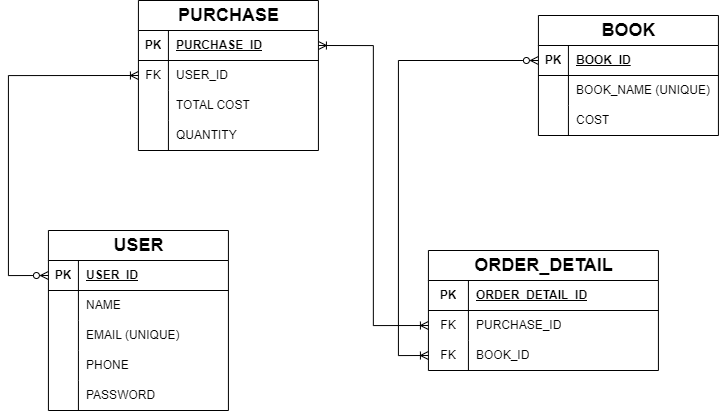

The diagram above was exported from draw.io. Its source (the exported page's mxGraphModel, read from the mxfile embedded in the PNG):
<mxGraphModel dx="1163" dy="608" grid="1" gridSize="10" guides="1" tooltips="1" connect="1" arrows="1" fold="1" page="1" pageScale="1" pageWidth="850" pageHeight="1100" math="0" shadow="0">
  <root>
    <mxCell id="0" />
    <mxCell id="1" parent="0" />
    <mxCell id="WaQlRBL_TiY4gMwTmISN-1" value="&lt;font style=&quot;font-size: 18px;&quot;&gt;USER&lt;/font&gt;" style="shape=table;startSize=30;container=1;collapsible=1;childLayout=tableLayout;fixedRows=1;rowLines=0;fontStyle=1;align=center;resizeLast=1;html=1;" vertex="1" parent="1">
      <mxGeometry x="109.92" y="280" width="180" height="180" as="geometry">
        <mxRectangle x="130" y="70" width="70" height="30" as="alternateBounds" />
      </mxGeometry>
    </mxCell>
    <mxCell id="WaQlRBL_TiY4gMwTmISN-2" value="" style="shape=tableRow;horizontal=0;startSize=0;swimlaneHead=0;swimlaneBody=0;fillColor=none;collapsible=0;dropTarget=0;points=[[0,0.5],[1,0.5]];portConstraint=eastwest;top=0;left=0;right=0;bottom=1;" vertex="1" parent="WaQlRBL_TiY4gMwTmISN-1">
      <mxGeometry y="30" width="180" height="30" as="geometry" />
    </mxCell>
    <mxCell id="WaQlRBL_TiY4gMwTmISN-3" value="PK" style="shape=partialRectangle;connectable=0;fillColor=none;top=0;left=0;bottom=0;right=0;fontStyle=1;overflow=hidden;whiteSpace=wrap;html=1;" vertex="1" parent="WaQlRBL_TiY4gMwTmISN-2">
      <mxGeometry width="30" height="30" as="geometry">
        <mxRectangle width="30" height="30" as="alternateBounds" />
      </mxGeometry>
    </mxCell>
    <mxCell id="WaQlRBL_TiY4gMwTmISN-4" value="USER_ID" style="shape=partialRectangle;connectable=0;fillColor=none;top=0;left=0;bottom=0;right=0;align=left;spacingLeft=6;fontStyle=5;overflow=hidden;whiteSpace=wrap;html=1;" vertex="1" parent="WaQlRBL_TiY4gMwTmISN-2">
      <mxGeometry x="30" width="150" height="30" as="geometry">
        <mxRectangle width="150" height="30" as="alternateBounds" />
      </mxGeometry>
    </mxCell>
    <mxCell id="WaQlRBL_TiY4gMwTmISN-5" value="" style="shape=tableRow;horizontal=0;startSize=0;swimlaneHead=0;swimlaneBody=0;fillColor=none;collapsible=0;dropTarget=0;points=[[0,0.5],[1,0.5]];portConstraint=eastwest;top=0;left=0;right=0;bottom=0;" vertex="1" parent="WaQlRBL_TiY4gMwTmISN-1">
      <mxGeometry y="60" width="180" height="30" as="geometry" />
    </mxCell>
    <mxCell id="WaQlRBL_TiY4gMwTmISN-6" value="" style="shape=partialRectangle;connectable=0;fillColor=none;top=0;left=0;bottom=0;right=0;editable=1;overflow=hidden;whiteSpace=wrap;html=1;" vertex="1" parent="WaQlRBL_TiY4gMwTmISN-5">
      <mxGeometry width="30" height="30" as="geometry">
        <mxRectangle width="30" height="30" as="alternateBounds" />
      </mxGeometry>
    </mxCell>
    <mxCell id="WaQlRBL_TiY4gMwTmISN-7" value="NAME" style="shape=partialRectangle;connectable=0;fillColor=none;top=0;left=0;bottom=0;right=0;align=left;spacingLeft=6;overflow=hidden;whiteSpace=wrap;html=1;" vertex="1" parent="WaQlRBL_TiY4gMwTmISN-5">
      <mxGeometry x="30" width="150" height="30" as="geometry">
        <mxRectangle width="150" height="30" as="alternateBounds" />
      </mxGeometry>
    </mxCell>
    <mxCell id="WaQlRBL_TiY4gMwTmISN-8" value="" style="shape=tableRow;horizontal=0;startSize=0;swimlaneHead=0;swimlaneBody=0;fillColor=none;collapsible=0;dropTarget=0;points=[[0,0.5],[1,0.5]];portConstraint=eastwest;top=0;left=0;right=0;bottom=0;" vertex="1" parent="WaQlRBL_TiY4gMwTmISN-1">
      <mxGeometry y="90" width="180" height="30" as="geometry" />
    </mxCell>
    <mxCell id="WaQlRBL_TiY4gMwTmISN-9" value="" style="shape=partialRectangle;connectable=0;fillColor=none;top=0;left=0;bottom=0;right=0;editable=1;overflow=hidden;whiteSpace=wrap;html=1;" vertex="1" parent="WaQlRBL_TiY4gMwTmISN-8">
      <mxGeometry width="30" height="30" as="geometry">
        <mxRectangle width="30" height="30" as="alternateBounds" />
      </mxGeometry>
    </mxCell>
    <mxCell id="WaQlRBL_TiY4gMwTmISN-10" value="EMAIL (UNIQUE)" style="shape=partialRectangle;connectable=0;fillColor=none;top=0;left=0;bottom=0;right=0;align=left;spacingLeft=6;overflow=hidden;whiteSpace=wrap;html=1;" vertex="1" parent="WaQlRBL_TiY4gMwTmISN-8">
      <mxGeometry x="30" width="150" height="30" as="geometry">
        <mxRectangle width="150" height="30" as="alternateBounds" />
      </mxGeometry>
    </mxCell>
    <mxCell id="WaQlRBL_TiY4gMwTmISN-11" value="" style="shape=tableRow;horizontal=0;startSize=0;swimlaneHead=0;swimlaneBody=0;fillColor=none;collapsible=0;dropTarget=0;points=[[0,0.5],[1,0.5]];portConstraint=eastwest;top=0;left=0;right=0;bottom=0;" vertex="1" parent="WaQlRBL_TiY4gMwTmISN-1">
      <mxGeometry y="120" width="180" height="30" as="geometry" />
    </mxCell>
    <mxCell id="WaQlRBL_TiY4gMwTmISN-12" value="" style="shape=partialRectangle;connectable=0;fillColor=none;top=0;left=0;bottom=0;right=0;editable=1;overflow=hidden;whiteSpace=wrap;html=1;" vertex="1" parent="WaQlRBL_TiY4gMwTmISN-11">
      <mxGeometry width="30" height="30" as="geometry">
        <mxRectangle width="30" height="30" as="alternateBounds" />
      </mxGeometry>
    </mxCell>
    <mxCell id="WaQlRBL_TiY4gMwTmISN-13" value="PHONE" style="shape=partialRectangle;connectable=0;fillColor=none;top=0;left=0;bottom=0;right=0;align=left;spacingLeft=6;overflow=hidden;whiteSpace=wrap;html=1;" vertex="1" parent="WaQlRBL_TiY4gMwTmISN-11">
      <mxGeometry x="30" width="150" height="30" as="geometry">
        <mxRectangle width="150" height="30" as="alternateBounds" />
      </mxGeometry>
    </mxCell>
    <mxCell id="WaQlRBL_TiY4gMwTmISN-23" value="" style="shape=tableRow;horizontal=0;startSize=0;swimlaneHead=0;swimlaneBody=0;fillColor=none;collapsible=0;dropTarget=0;points=[[0,0.5],[1,0.5]];portConstraint=eastwest;top=0;left=0;right=0;bottom=0;" vertex="1" parent="WaQlRBL_TiY4gMwTmISN-1">
      <mxGeometry y="150" width="180" height="30" as="geometry" />
    </mxCell>
    <mxCell id="WaQlRBL_TiY4gMwTmISN-24" value="" style="shape=partialRectangle;connectable=0;fillColor=none;top=0;left=0;bottom=0;right=0;editable=1;overflow=hidden;whiteSpace=wrap;html=1;" vertex="1" parent="WaQlRBL_TiY4gMwTmISN-23">
      <mxGeometry width="30" height="30" as="geometry">
        <mxRectangle width="30" height="30" as="alternateBounds" />
      </mxGeometry>
    </mxCell>
    <mxCell id="WaQlRBL_TiY4gMwTmISN-25" value="PASSWORD" style="shape=partialRectangle;connectable=0;fillColor=none;top=0;left=0;bottom=0;right=0;align=left;spacingLeft=6;overflow=hidden;whiteSpace=wrap;html=1;" vertex="1" parent="WaQlRBL_TiY4gMwTmISN-23">
      <mxGeometry x="30" width="150" height="30" as="geometry">
        <mxRectangle width="150" height="30" as="alternateBounds" />
      </mxGeometry>
    </mxCell>
    <mxCell id="WaQlRBL_TiY4gMwTmISN-26" value="&lt;font style=&quot;font-size: 18px;&quot;&gt;BOOK&lt;/font&gt;" style="shape=table;startSize=30;container=1;collapsible=1;childLayout=tableLayout;fixedRows=1;rowLines=0;fontStyle=1;align=center;resizeLast=1;html=1;" vertex="1" parent="1">
      <mxGeometry x="599.92" y="65" width="180" height="120" as="geometry">
        <mxRectangle x="130" y="70" width="70" height="30" as="alternateBounds" />
      </mxGeometry>
    </mxCell>
    <mxCell id="WaQlRBL_TiY4gMwTmISN-27" value="" style="shape=tableRow;horizontal=0;startSize=0;swimlaneHead=0;swimlaneBody=0;fillColor=none;collapsible=0;dropTarget=0;points=[[0,0.5],[1,0.5]];portConstraint=eastwest;top=0;left=0;right=0;bottom=1;" vertex="1" parent="WaQlRBL_TiY4gMwTmISN-26">
      <mxGeometry y="30" width="180" height="30" as="geometry" />
    </mxCell>
    <mxCell id="WaQlRBL_TiY4gMwTmISN-28" value="PK" style="shape=partialRectangle;connectable=0;fillColor=none;top=0;left=0;bottom=0;right=0;fontStyle=1;overflow=hidden;whiteSpace=wrap;html=1;" vertex="1" parent="WaQlRBL_TiY4gMwTmISN-27">
      <mxGeometry width="30" height="30" as="geometry">
        <mxRectangle width="30" height="30" as="alternateBounds" />
      </mxGeometry>
    </mxCell>
    <mxCell id="WaQlRBL_TiY4gMwTmISN-29" value="BOOK_ID" style="shape=partialRectangle;connectable=0;fillColor=none;top=0;left=0;bottom=0;right=0;align=left;spacingLeft=6;fontStyle=5;overflow=hidden;whiteSpace=wrap;html=1;" vertex="1" parent="WaQlRBL_TiY4gMwTmISN-27">
      <mxGeometry x="30" width="150" height="30" as="geometry">
        <mxRectangle width="150" height="30" as="alternateBounds" />
      </mxGeometry>
    </mxCell>
    <mxCell id="WaQlRBL_TiY4gMwTmISN-30" value="" style="shape=tableRow;horizontal=0;startSize=0;swimlaneHead=0;swimlaneBody=0;fillColor=none;collapsible=0;dropTarget=0;points=[[0,0.5],[1,0.5]];portConstraint=eastwest;top=0;left=0;right=0;bottom=0;" vertex="1" parent="WaQlRBL_TiY4gMwTmISN-26">
      <mxGeometry y="60" width="180" height="30" as="geometry" />
    </mxCell>
    <mxCell id="WaQlRBL_TiY4gMwTmISN-31" value="" style="shape=partialRectangle;connectable=0;fillColor=none;top=0;left=0;bottom=0;right=0;editable=1;overflow=hidden;whiteSpace=wrap;html=1;" vertex="1" parent="WaQlRBL_TiY4gMwTmISN-30">
      <mxGeometry width="30" height="30" as="geometry">
        <mxRectangle width="30" height="30" as="alternateBounds" />
      </mxGeometry>
    </mxCell>
    <mxCell id="WaQlRBL_TiY4gMwTmISN-32" value="BOOK_NAME (UNIQUE)" style="shape=partialRectangle;connectable=0;fillColor=none;top=0;left=0;bottom=0;right=0;align=left;spacingLeft=6;overflow=hidden;whiteSpace=wrap;html=1;" vertex="1" parent="WaQlRBL_TiY4gMwTmISN-30">
      <mxGeometry x="30" width="150" height="30" as="geometry">
        <mxRectangle width="150" height="30" as="alternateBounds" />
      </mxGeometry>
    </mxCell>
    <mxCell id="WaQlRBL_TiY4gMwTmISN-33" value="" style="shape=tableRow;horizontal=0;startSize=0;swimlaneHead=0;swimlaneBody=0;fillColor=none;collapsible=0;dropTarget=0;points=[[0,0.5],[1,0.5]];portConstraint=eastwest;top=0;left=0;right=0;bottom=0;" vertex="1" parent="WaQlRBL_TiY4gMwTmISN-26">
      <mxGeometry y="90" width="180" height="30" as="geometry" />
    </mxCell>
    <mxCell id="WaQlRBL_TiY4gMwTmISN-34" value="" style="shape=partialRectangle;connectable=0;fillColor=none;top=0;left=0;bottom=0;right=0;editable=1;overflow=hidden;whiteSpace=wrap;html=1;" vertex="1" parent="WaQlRBL_TiY4gMwTmISN-33">
      <mxGeometry width="30" height="30" as="geometry">
        <mxRectangle width="30" height="30" as="alternateBounds" />
      </mxGeometry>
    </mxCell>
    <mxCell id="WaQlRBL_TiY4gMwTmISN-35" value="COST" style="shape=partialRectangle;connectable=0;fillColor=none;top=0;left=0;bottom=0;right=0;align=left;spacingLeft=6;overflow=hidden;whiteSpace=wrap;html=1;" vertex="1" parent="WaQlRBL_TiY4gMwTmISN-33">
      <mxGeometry x="30" width="150" height="30" as="geometry">
        <mxRectangle width="150" height="30" as="alternateBounds" />
      </mxGeometry>
    </mxCell>
    <mxCell id="WaQlRBL_TiY4gMwTmISN-42" value="&lt;font style=&quot;font-size: 18px;&quot;&gt;PURCHASE&lt;/font&gt;" style="shape=table;startSize=30;container=1;collapsible=1;childLayout=tableLayout;fixedRows=1;rowLines=0;fontStyle=1;align=center;resizeLast=1;html=1;" vertex="1" parent="1">
      <mxGeometry x="199.92000000000002" y="50" width="180" height="150" as="geometry">
        <mxRectangle x="130" y="70" width="70" height="30" as="alternateBounds" />
      </mxGeometry>
    </mxCell>
    <mxCell id="WaQlRBL_TiY4gMwTmISN-43" value="" style="shape=tableRow;horizontal=0;startSize=0;swimlaneHead=0;swimlaneBody=0;fillColor=none;collapsible=0;dropTarget=0;points=[[0,0.5],[1,0.5]];portConstraint=eastwest;top=0;left=0;right=0;bottom=1;" vertex="1" parent="WaQlRBL_TiY4gMwTmISN-42">
      <mxGeometry y="30" width="180" height="30" as="geometry" />
    </mxCell>
    <mxCell id="WaQlRBL_TiY4gMwTmISN-44" value="PK" style="shape=partialRectangle;connectable=0;fillColor=none;top=0;left=0;bottom=0;right=0;fontStyle=1;overflow=hidden;whiteSpace=wrap;html=1;" vertex="1" parent="WaQlRBL_TiY4gMwTmISN-43">
      <mxGeometry width="30" height="30" as="geometry">
        <mxRectangle width="30" height="30" as="alternateBounds" />
      </mxGeometry>
    </mxCell>
    <mxCell id="WaQlRBL_TiY4gMwTmISN-45" value="PURCHASE_ID" style="shape=partialRectangle;connectable=0;fillColor=none;top=0;left=0;bottom=0;right=0;align=left;spacingLeft=6;fontStyle=5;overflow=hidden;whiteSpace=wrap;html=1;" vertex="1" parent="WaQlRBL_TiY4gMwTmISN-43">
      <mxGeometry x="30" width="150" height="30" as="geometry">
        <mxRectangle width="150" height="30" as="alternateBounds" />
      </mxGeometry>
    </mxCell>
    <mxCell id="WaQlRBL_TiY4gMwTmISN-46" value="" style="shape=tableRow;horizontal=0;startSize=0;swimlaneHead=0;swimlaneBody=0;fillColor=none;collapsible=0;dropTarget=0;points=[[0,0.5],[1,0.5]];portConstraint=eastwest;top=0;left=0;right=0;bottom=0;" vertex="1" parent="WaQlRBL_TiY4gMwTmISN-42">
      <mxGeometry y="60" width="180" height="30" as="geometry" />
    </mxCell>
    <mxCell id="WaQlRBL_TiY4gMwTmISN-47" value="FK" style="shape=partialRectangle;connectable=0;fillColor=none;top=0;left=0;bottom=0;right=0;editable=1;overflow=hidden;whiteSpace=wrap;html=1;" vertex="1" parent="WaQlRBL_TiY4gMwTmISN-46">
      <mxGeometry width="30" height="30" as="geometry">
        <mxRectangle width="30" height="30" as="alternateBounds" />
      </mxGeometry>
    </mxCell>
    <mxCell id="WaQlRBL_TiY4gMwTmISN-48" value="USER_ID" style="shape=partialRectangle;connectable=0;fillColor=none;top=0;left=0;bottom=0;right=0;align=left;spacingLeft=6;overflow=hidden;whiteSpace=wrap;html=1;" vertex="1" parent="WaQlRBL_TiY4gMwTmISN-46">
      <mxGeometry x="30" width="150" height="30" as="geometry">
        <mxRectangle width="150" height="30" as="alternateBounds" />
      </mxGeometry>
    </mxCell>
    <mxCell id="WaQlRBL_TiY4gMwTmISN-49" value="" style="shape=tableRow;horizontal=0;startSize=0;swimlaneHead=0;swimlaneBody=0;fillColor=none;collapsible=0;dropTarget=0;points=[[0,0.5],[1,0.5]];portConstraint=eastwest;top=0;left=0;right=0;bottom=0;" vertex="1" parent="WaQlRBL_TiY4gMwTmISN-42">
      <mxGeometry y="90" width="180" height="30" as="geometry" />
    </mxCell>
    <mxCell id="WaQlRBL_TiY4gMwTmISN-50" value="" style="shape=partialRectangle;connectable=0;fillColor=none;top=0;left=0;bottom=0;right=0;editable=1;overflow=hidden;whiteSpace=wrap;html=1;" vertex="1" parent="WaQlRBL_TiY4gMwTmISN-49">
      <mxGeometry width="30" height="30" as="geometry">
        <mxRectangle width="30" height="30" as="alternateBounds" />
      </mxGeometry>
    </mxCell>
    <mxCell id="WaQlRBL_TiY4gMwTmISN-51" value="TOTAL COST" style="shape=partialRectangle;connectable=0;fillColor=none;top=0;left=0;bottom=0;right=0;align=left;spacingLeft=6;overflow=hidden;whiteSpace=wrap;html=1;" vertex="1" parent="WaQlRBL_TiY4gMwTmISN-49">
      <mxGeometry x="30" width="150" height="30" as="geometry">
        <mxRectangle width="150" height="30" as="alternateBounds" />
      </mxGeometry>
    </mxCell>
    <mxCell id="WaQlRBL_TiY4gMwTmISN-52" value="" style="shape=tableRow;horizontal=0;startSize=0;swimlaneHead=0;swimlaneBody=0;fillColor=none;collapsible=0;dropTarget=0;points=[[0,0.5],[1,0.5]];portConstraint=eastwest;top=0;left=0;right=0;bottom=0;" vertex="1" parent="WaQlRBL_TiY4gMwTmISN-42">
      <mxGeometry y="120" width="180" height="30" as="geometry" />
    </mxCell>
    <mxCell id="WaQlRBL_TiY4gMwTmISN-53" value="" style="shape=partialRectangle;connectable=0;fillColor=none;top=0;left=0;bottom=0;right=0;editable=1;overflow=hidden;whiteSpace=wrap;html=1;" vertex="1" parent="WaQlRBL_TiY4gMwTmISN-52">
      <mxGeometry width="30" height="30" as="geometry">
        <mxRectangle width="30" height="30" as="alternateBounds" />
      </mxGeometry>
    </mxCell>
    <mxCell id="WaQlRBL_TiY4gMwTmISN-54" value="QUANTITY" style="shape=partialRectangle;connectable=0;fillColor=none;top=0;left=0;bottom=0;right=0;align=left;spacingLeft=6;overflow=hidden;whiteSpace=wrap;html=1;" vertex="1" parent="WaQlRBL_TiY4gMwTmISN-52">
      <mxGeometry x="30" width="150" height="30" as="geometry">
        <mxRectangle width="150" height="30" as="alternateBounds" />
      </mxGeometry>
    </mxCell>
    <mxCell id="WaQlRBL_TiY4gMwTmISN-58" value="&lt;font style=&quot;font-size: 18px;&quot;&gt;ORDER_DETAIL&lt;/font&gt;" style="shape=table;startSize=30;container=1;collapsible=1;childLayout=tableLayout;fixedRows=1;rowLines=0;fontStyle=1;align=center;resizeLast=1;html=1;" vertex="1" parent="1">
      <mxGeometry x="489.92" y="300" width="230" height="120" as="geometry">
        <mxRectangle x="130" y="70" width="70" height="30" as="alternateBounds" />
      </mxGeometry>
    </mxCell>
    <mxCell id="WaQlRBL_TiY4gMwTmISN-59" value="" style="shape=tableRow;horizontal=0;startSize=0;swimlaneHead=0;swimlaneBody=0;fillColor=none;collapsible=0;dropTarget=0;points=[[0,0.5],[1,0.5]];portConstraint=eastwest;top=0;left=0;right=0;bottom=1;" vertex="1" parent="WaQlRBL_TiY4gMwTmISN-58">
      <mxGeometry y="30" width="230" height="30" as="geometry" />
    </mxCell>
    <mxCell id="WaQlRBL_TiY4gMwTmISN-60" value="PK" style="shape=partialRectangle;connectable=0;fillColor=none;top=0;left=0;bottom=0;right=0;fontStyle=1;overflow=hidden;whiteSpace=wrap;html=1;" vertex="1" parent="WaQlRBL_TiY4gMwTmISN-59">
      <mxGeometry width="40" height="30" as="geometry">
        <mxRectangle width="40" height="30" as="alternateBounds" />
      </mxGeometry>
    </mxCell>
    <mxCell id="WaQlRBL_TiY4gMwTmISN-61" value="ORDER_DETAIL_ID" style="shape=partialRectangle;connectable=0;fillColor=none;top=0;left=0;bottom=0;right=0;align=left;spacingLeft=6;fontStyle=5;overflow=hidden;whiteSpace=wrap;html=1;" vertex="1" parent="WaQlRBL_TiY4gMwTmISN-59">
      <mxGeometry x="40" width="190" height="30" as="geometry">
        <mxRectangle width="190" height="30" as="alternateBounds" />
      </mxGeometry>
    </mxCell>
    <mxCell id="WaQlRBL_TiY4gMwTmISN-62" value="" style="shape=tableRow;horizontal=0;startSize=0;swimlaneHead=0;swimlaneBody=0;fillColor=none;collapsible=0;dropTarget=0;points=[[0,0.5],[1,0.5]];portConstraint=eastwest;top=0;left=0;right=0;bottom=0;" vertex="1" parent="WaQlRBL_TiY4gMwTmISN-58">
      <mxGeometry y="60" width="230" height="30" as="geometry" />
    </mxCell>
    <mxCell id="WaQlRBL_TiY4gMwTmISN-63" value="FK" style="shape=partialRectangle;connectable=0;fillColor=none;top=0;left=0;bottom=0;right=0;editable=1;overflow=hidden;whiteSpace=wrap;html=1;" vertex="1" parent="WaQlRBL_TiY4gMwTmISN-62">
      <mxGeometry width="40" height="30" as="geometry">
        <mxRectangle width="40" height="30" as="alternateBounds" />
      </mxGeometry>
    </mxCell>
    <mxCell id="WaQlRBL_TiY4gMwTmISN-64" value="PURCHASE_ID" style="shape=partialRectangle;connectable=0;fillColor=none;top=0;left=0;bottom=0;right=0;align=left;spacingLeft=6;overflow=hidden;whiteSpace=wrap;html=1;" vertex="1" parent="WaQlRBL_TiY4gMwTmISN-62">
      <mxGeometry x="40" width="190" height="30" as="geometry">
        <mxRectangle width="190" height="30" as="alternateBounds" />
      </mxGeometry>
    </mxCell>
    <mxCell id="WaQlRBL_TiY4gMwTmISN-65" value="" style="shape=tableRow;horizontal=0;startSize=0;swimlaneHead=0;swimlaneBody=0;fillColor=none;collapsible=0;dropTarget=0;points=[[0,0.5],[1,0.5]];portConstraint=eastwest;top=0;left=0;right=0;bottom=0;" vertex="1" parent="WaQlRBL_TiY4gMwTmISN-58">
      <mxGeometry y="90" width="230" height="30" as="geometry" />
    </mxCell>
    <mxCell id="WaQlRBL_TiY4gMwTmISN-66" value="FK" style="shape=partialRectangle;connectable=0;fillColor=none;top=0;left=0;bottom=0;right=0;editable=1;overflow=hidden;whiteSpace=wrap;html=1;" vertex="1" parent="WaQlRBL_TiY4gMwTmISN-65">
      <mxGeometry width="40" height="30" as="geometry">
        <mxRectangle width="40" height="30" as="alternateBounds" />
      </mxGeometry>
    </mxCell>
    <mxCell id="WaQlRBL_TiY4gMwTmISN-67" value="BOOK_ID" style="shape=partialRectangle;connectable=0;fillColor=none;top=0;left=0;bottom=0;right=0;align=left;spacingLeft=6;overflow=hidden;whiteSpace=wrap;html=1;" vertex="1" parent="WaQlRBL_TiY4gMwTmISN-65">
      <mxGeometry x="40" width="190" height="30" as="geometry">
        <mxRectangle width="190" height="30" as="alternateBounds" />
      </mxGeometry>
    </mxCell>
    <mxCell id="WaQlRBL_TiY4gMwTmISN-96" style="edgeStyle=orthogonalEdgeStyle;rounded=0;orthogonalLoop=1;jettySize=auto;html=1;exitX=1;exitY=0.5;exitDx=0;exitDy=0;entryX=0;entryY=0.5;entryDx=0;entryDy=0;endArrow=ERoneToMany;endFill=0;startArrow=ERoneToMany;startFill=0;" edge="1" parent="1" source="WaQlRBL_TiY4gMwTmISN-43" target="WaQlRBL_TiY4gMwTmISN-62">
      <mxGeometry relative="1" as="geometry" />
    </mxCell>
    <mxCell id="WaQlRBL_TiY4gMwTmISN-99" style="edgeStyle=orthogonalEdgeStyle;rounded=0;orthogonalLoop=1;jettySize=auto;html=1;exitX=0;exitY=0.5;exitDx=0;exitDy=0;entryX=0;entryY=0.5;entryDx=0;entryDy=0;endArrow=ERzeroToMany;endFill=0;startArrow=ERoneToMany;startFill=0;" edge="1" parent="1" source="WaQlRBL_TiY4gMwTmISN-46" target="WaQlRBL_TiY4gMwTmISN-2">
      <mxGeometry relative="1" as="geometry">
        <Array as="points">
          <mxPoint x="69.92" y="125" />
          <mxPoint x="69.92" y="325" />
        </Array>
      </mxGeometry>
    </mxCell>
    <mxCell id="WaQlRBL_TiY4gMwTmISN-100" style="edgeStyle=orthogonalEdgeStyle;rounded=0;orthogonalLoop=1;jettySize=auto;html=1;exitX=0;exitY=0.5;exitDx=0;exitDy=0;entryX=0;entryY=0.5;entryDx=0;entryDy=0;endArrow=ERoneToMany;endFill=0;startArrow=ERzeroToMany;startFill=0;" edge="1" parent="1" source="WaQlRBL_TiY4gMwTmISN-27" target="WaQlRBL_TiY4gMwTmISN-65">
      <mxGeometry relative="1" as="geometry">
        <Array as="points">
          <mxPoint x="459.92" y="110" />
          <mxPoint x="459.92" y="405" />
        </Array>
      </mxGeometry>
    </mxCell>
  </root>
</mxGraphModel>